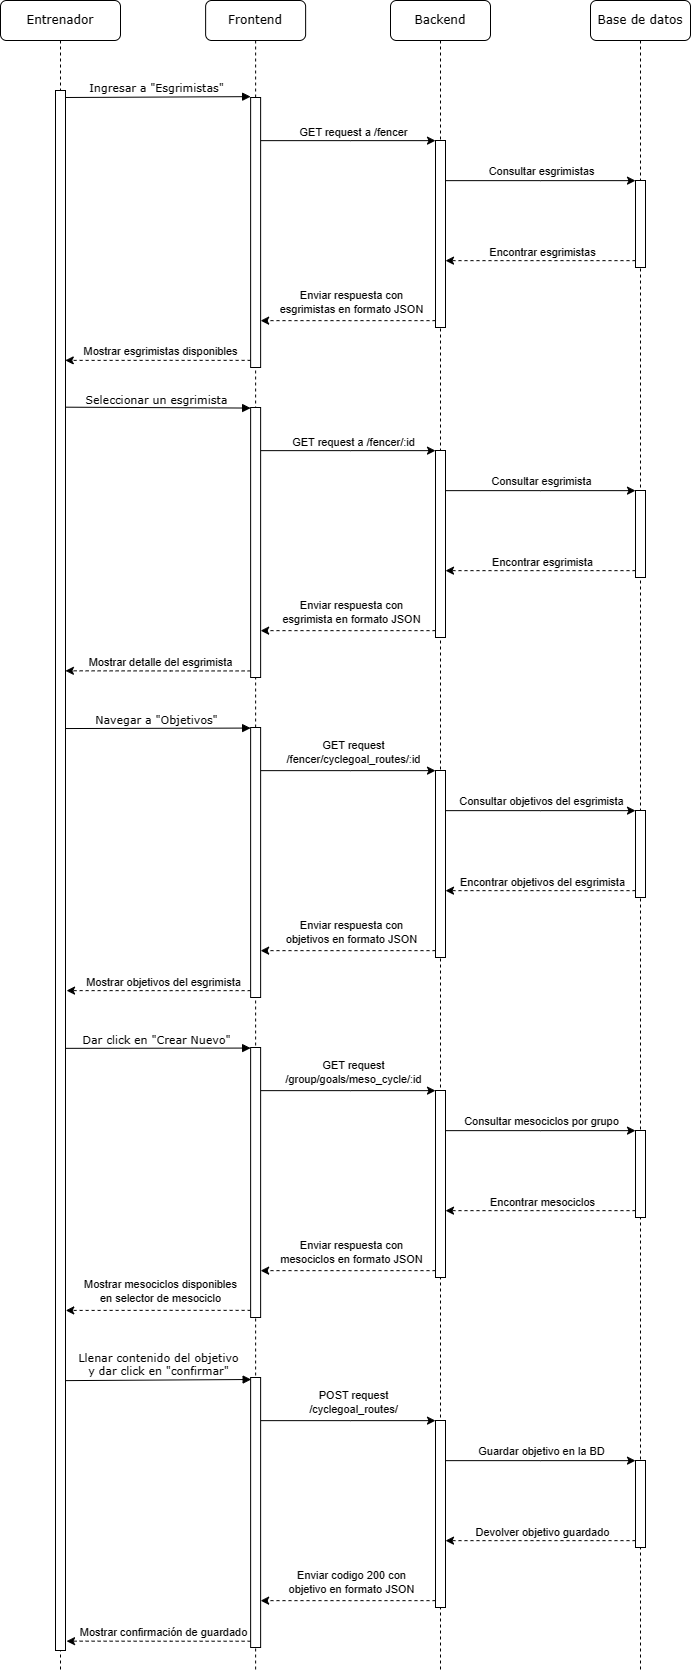

The diagram above was exported from draw.io. Its source (the exported page's mxGraphModel, read from the mxfile embedded in the PNG):
<mxGraphModel dx="3617" dy="2131" grid="1" gridSize="10" guides="1" tooltips="1" connect="1" arrows="1" fold="1" page="1" pageScale="1" pageWidth="850" pageHeight="1100" math="0" shadow="0">
  <root>
    <mxCell id="0" />
    <mxCell id="1" parent="0" />
    <mxCell id="2" value="Backend" style="shape=umlLifeline;perimeter=lifelinePerimeter;whiteSpace=wrap;html=1;container=0;collapsible=0;recursiveResize=0;outlineConnect=0;rounded=1;shadow=0;comic=0;labelBackgroundColor=none;strokeWidth=1;fontFamily=Verdana;fontSize=12;align=center;" vertex="1" parent="1">
      <mxGeometry x="620" y="90" width="100" height="1670" as="geometry" />
    </mxCell>
    <mxCell id="3" value="Base de datos" style="shape=umlLifeline;perimeter=lifelinePerimeter;whiteSpace=wrap;html=1;container=0;collapsible=0;recursiveResize=0;outlineConnect=0;rounded=1;shadow=0;comic=0;labelBackgroundColor=none;strokeWidth=1;fontFamily=Verdana;fontSize=12;align=center;" vertex="1" parent="1">
      <mxGeometry x="820" y="90" width="100" height="1670" as="geometry" />
    </mxCell>
    <mxCell id="4" value="Entrenador" style="shape=umlLifeline;perimeter=lifelinePerimeter;whiteSpace=wrap;html=1;container=0;collapsible=0;recursiveResize=0;outlineConnect=0;rounded=1;shadow=0;comic=0;labelBackgroundColor=none;strokeWidth=1;fontFamily=Verdana;fontSize=12;align=center;" vertex="1" parent="1">
      <mxGeometry x="230" y="90" width="120" height="1670" as="geometry" />
    </mxCell>
    <mxCell id="5" value="Frontend" style="shape=umlLifeline;perimeter=lifelinePerimeter;whiteSpace=wrap;html=1;container=0;collapsible=0;recursiveResize=0;outlineConnect=0;rounded=1;shadow=0;comic=0;labelBackgroundColor=none;strokeWidth=1;fontFamily=Verdana;fontSize=12;align=center;" vertex="1" parent="1">
      <mxGeometry x="435.13" y="90" width="100" height="1670" as="geometry" />
    </mxCell>
    <mxCell id="6" value="" style="html=1;points=[];perimeter=orthogonalPerimeter;rounded=0;shadow=0;comic=0;labelBackgroundColor=none;strokeWidth=1;fontFamily=Verdana;fontSize=12;align=center;" vertex="1" parent="1">
      <mxGeometry x="285" y="180" width="10" height="1560" as="geometry" />
    </mxCell>
    <mxCell id="7" style="edgeStyle=orthogonalEdgeStyle;rounded=0;orthogonalLoop=1;jettySize=auto;html=1;" edge="1" source="11" target="14" parent="1">
      <mxGeometry relative="1" as="geometry">
        <Array as="points">
          <mxPoint x="770" y="270" />
          <mxPoint x="770" y="270" />
        </Array>
      </mxGeometry>
    </mxCell>
    <mxCell id="8" value="Consultar esgrimistas" style="edgeLabel;html=1;align=center;verticalAlign=middle;resizable=0;points=[];" vertex="1" connectable="0" parent="7">
      <mxGeometry x="-0.0632" relative="1" as="geometry">
        <mxPoint x="6" y="-11" as="offset" />
      </mxGeometry>
    </mxCell>
    <mxCell id="9" style="edgeStyle=orthogonalEdgeStyle;rounded=0;orthogonalLoop=1;jettySize=auto;html=1;dashed=1;" edge="1" source="11" target="20" parent="1">
      <mxGeometry relative="1" as="geometry">
        <Array as="points">
          <mxPoint x="580" y="410" />
          <mxPoint x="580" y="410" />
        </Array>
      </mxGeometry>
    </mxCell>
    <mxCell id="10" value="Enviar respuesta con &lt;br&gt;esgrimistas en formato JSON" style="edgeLabel;html=1;align=center;verticalAlign=middle;resizable=0;points=[];" vertex="1" connectable="0" parent="9">
      <mxGeometry x="-0.0183" y="1" relative="1" as="geometry">
        <mxPoint y="-21" as="offset" />
      </mxGeometry>
    </mxCell>
    <mxCell id="11" value="" style="html=1;points=[];perimeter=orthogonalPerimeter;rounded=0;shadow=0;comic=0;labelBackgroundColor=none;strokeWidth=1;fontFamily=Verdana;fontSize=12;align=center;" vertex="1" parent="1">
      <mxGeometry x="665" y="230" width="10" height="187" as="geometry" />
    </mxCell>
    <mxCell id="12" style="edgeStyle=orthogonalEdgeStyle;rounded=0;orthogonalLoop=1;jettySize=auto;html=1;dashed=1;" edge="1" source="14" target="11" parent="1">
      <mxGeometry relative="1" as="geometry">
        <Array as="points">
          <mxPoint x="770" y="350" />
          <mxPoint x="770" y="350" />
        </Array>
      </mxGeometry>
    </mxCell>
    <mxCell id="13" value="Encontrar esgrimistas" style="edgeLabel;html=1;align=center;verticalAlign=middle;resizable=0;points=[];" vertex="1" connectable="0" parent="12">
      <mxGeometry x="-0.0211" y="3" relative="1" as="geometry">
        <mxPoint y="-13" as="offset" />
      </mxGeometry>
    </mxCell>
    <mxCell id="14" value="" style="html=1;points=[];perimeter=orthogonalPerimeter;rounded=0;shadow=0;comic=0;labelBackgroundColor=none;strokeWidth=1;fontFamily=Verdana;fontSize=12;align=center;" vertex="1" parent="1">
      <mxGeometry x="865" y="270" width="10" height="87" as="geometry" />
    </mxCell>
    <mxCell id="15" value="Ingresar a &quot;Esgrimistas&quot;" style="html=1;verticalAlign=bottom;endArrow=block;entryX=0;entryY=0;labelBackgroundColor=none;fontFamily=Verdana;fontSize=11;edgeStyle=elbowEdgeStyle;elbow=vertical;" edge="1" target="20" parent="1">
      <mxGeometry x="-0.0061" relative="1" as="geometry">
        <mxPoint x="295" y="187" as="sourcePoint" />
        <mxPoint as="offset" />
      </mxGeometry>
    </mxCell>
    <mxCell id="16" style="edgeStyle=orthogonalEdgeStyle;rounded=0;orthogonalLoop=1;jettySize=auto;html=1;" edge="1" source="20" target="11" parent="1">
      <mxGeometry relative="1" as="geometry">
        <Array as="points">
          <mxPoint x="580" y="230" />
          <mxPoint x="580" y="230" />
        </Array>
      </mxGeometry>
    </mxCell>
    <mxCell id="17" value="GET request a /fencer" style="edgeLabel;html=1;align=center;verticalAlign=middle;resizable=0;points=[];" vertex="1" connectable="0" parent="16">
      <mxGeometry x="0.1308" y="1" relative="1" as="geometry">
        <mxPoint x="-9" y="-9" as="offset" />
      </mxGeometry>
    </mxCell>
    <mxCell id="18" style="edgeStyle=orthogonalEdgeStyle;rounded=0;orthogonalLoop=1;jettySize=auto;html=1;entryX=0.976;entryY=0.173;entryDx=0;entryDy=0;entryPerimeter=0;dashed=1;" edge="1" source="20" target="6" parent="1">
      <mxGeometry relative="1" as="geometry">
        <Array as="points">
          <mxPoint x="400" y="450" />
        </Array>
        <mxPoint x="300" y="450" as="targetPoint" />
      </mxGeometry>
    </mxCell>
    <mxCell id="19" value="Mostrar esgrimistas disponibles" style="edgeLabel;html=1;align=center;verticalAlign=middle;resizable=0;points=[];" vertex="1" connectable="0" parent="18">
      <mxGeometry x="0.2258" y="3" relative="1" as="geometry">
        <mxPoint x="23" y="-13" as="offset" />
      </mxGeometry>
    </mxCell>
    <mxCell id="20" value="" style="html=1;points=[];perimeter=orthogonalPerimeter;rounded=0;shadow=0;comic=0;labelBackgroundColor=none;strokeWidth=1;fontFamily=Verdana;fontSize=12;align=center;" vertex="1" parent="1">
      <mxGeometry x="480.13" y="187" width="10" height="270" as="geometry" />
    </mxCell>
    <mxCell id="21" style="edgeStyle=orthogonalEdgeStyle;rounded=0;orthogonalLoop=1;jettySize=auto;html=1;" edge="1" source="25" target="28" parent="1">
      <mxGeometry relative="1" as="geometry">
        <Array as="points">
          <mxPoint x="770" y="580" />
          <mxPoint x="770" y="580" />
        </Array>
      </mxGeometry>
    </mxCell>
    <mxCell id="22" value="Consultar esgrimista" style="edgeLabel;html=1;align=center;verticalAlign=middle;resizable=0;points=[];" vertex="1" connectable="0" parent="21">
      <mxGeometry x="-0.0632" relative="1" as="geometry">
        <mxPoint x="6" y="-11" as="offset" />
      </mxGeometry>
    </mxCell>
    <mxCell id="23" style="edgeStyle=orthogonalEdgeStyle;rounded=0;orthogonalLoop=1;jettySize=auto;html=1;dashed=1;" edge="1" source="25" target="34" parent="1">
      <mxGeometry relative="1" as="geometry">
        <Array as="points">
          <mxPoint x="580" y="720" />
          <mxPoint x="580" y="720" />
        </Array>
      </mxGeometry>
    </mxCell>
    <mxCell id="24" value="Enviar respuesta con &lt;br&gt;esgrimista en formato JSON" style="edgeLabel;html=1;align=center;verticalAlign=middle;resizable=0;points=[];" vertex="1" connectable="0" parent="23">
      <mxGeometry x="-0.0183" y="1" relative="1" as="geometry">
        <mxPoint y="-21" as="offset" />
      </mxGeometry>
    </mxCell>
    <mxCell id="25" value="" style="html=1;points=[];perimeter=orthogonalPerimeter;rounded=0;shadow=0;comic=0;labelBackgroundColor=none;strokeWidth=1;fontFamily=Verdana;fontSize=12;align=center;" vertex="1" parent="1">
      <mxGeometry x="665" y="540" width="10" height="187" as="geometry" />
    </mxCell>
    <mxCell id="26" style="edgeStyle=orthogonalEdgeStyle;rounded=0;orthogonalLoop=1;jettySize=auto;html=1;dashed=1;" edge="1" source="28" target="25" parent="1">
      <mxGeometry relative="1" as="geometry">
        <Array as="points">
          <mxPoint x="770" y="660" />
          <mxPoint x="770" y="660" />
        </Array>
      </mxGeometry>
    </mxCell>
    <mxCell id="27" value="Encontrar esgrimista" style="edgeLabel;html=1;align=center;verticalAlign=middle;resizable=0;points=[];" vertex="1" connectable="0" parent="26">
      <mxGeometry x="-0.0211" y="3" relative="1" as="geometry">
        <mxPoint y="-13" as="offset" />
      </mxGeometry>
    </mxCell>
    <mxCell id="28" value="" style="html=1;points=[];perimeter=orthogonalPerimeter;rounded=0;shadow=0;comic=0;labelBackgroundColor=none;strokeWidth=1;fontFamily=Verdana;fontSize=12;align=center;" vertex="1" parent="1">
      <mxGeometry x="865" y="580" width="10" height="87" as="geometry" />
    </mxCell>
    <mxCell id="29" value="Seleccionar un esgrimista" style="html=1;verticalAlign=bottom;endArrow=block;entryX=0;entryY=0;labelBackgroundColor=none;fontFamily=Verdana;fontSize=11;edgeStyle=elbowEdgeStyle;elbow=vertical;exitX=1.04;exitY=0.203;exitDx=0;exitDy=0;exitPerimeter=0;" edge="1" source="6" target="34" parent="1">
      <mxGeometry x="-0.0061" relative="1" as="geometry">
        <mxPoint x="300" y="497" as="sourcePoint" />
        <mxPoint as="offset" />
      </mxGeometry>
    </mxCell>
    <mxCell id="30" style="edgeStyle=orthogonalEdgeStyle;rounded=0;orthogonalLoop=1;jettySize=auto;html=1;" edge="1" source="34" target="25" parent="1">
      <mxGeometry relative="1" as="geometry">
        <Array as="points">
          <mxPoint x="580" y="540" />
          <mxPoint x="580" y="540" />
        </Array>
      </mxGeometry>
    </mxCell>
    <mxCell id="31" value="GET request a /fencer/:id" style="edgeLabel;html=1;align=center;verticalAlign=middle;resizable=0;points=[];" vertex="1" connectable="0" parent="30">
      <mxGeometry x="0.1308" y="1" relative="1" as="geometry">
        <mxPoint x="-9" y="-9" as="offset" />
      </mxGeometry>
    </mxCell>
    <mxCell id="32" style="edgeStyle=orthogonalEdgeStyle;rounded=0;orthogonalLoop=1;jettySize=auto;html=1;entryX=0.992;entryY=0.372;entryDx=0;entryDy=0;entryPerimeter=0;dashed=1;" edge="1" source="34" target="6" parent="1">
      <mxGeometry relative="1" as="geometry">
        <Array as="points">
          <mxPoint x="400" y="760" />
        </Array>
        <mxPoint x="310" y="760" as="targetPoint" />
      </mxGeometry>
    </mxCell>
    <mxCell id="33" value="Mostrar detalle del esgrimista" style="edgeLabel;html=1;align=center;verticalAlign=middle;resizable=0;points=[];" vertex="1" connectable="0" parent="32">
      <mxGeometry x="0.2258" y="3" relative="1" as="geometry">
        <mxPoint x="23" y="-13" as="offset" />
      </mxGeometry>
    </mxCell>
    <mxCell id="34" value="" style="html=1;points=[];perimeter=orthogonalPerimeter;rounded=0;shadow=0;comic=0;labelBackgroundColor=none;strokeWidth=1;fontFamily=Verdana;fontSize=12;align=center;" vertex="1" parent="1">
      <mxGeometry x="480.13" y="497" width="10" height="270" as="geometry" />
    </mxCell>
    <mxCell id="35" style="edgeStyle=orthogonalEdgeStyle;rounded=0;orthogonalLoop=1;jettySize=auto;html=1;" edge="1" source="39" target="42" parent="1">
      <mxGeometry relative="1" as="geometry">
        <Array as="points">
          <mxPoint x="770" y="900" />
          <mxPoint x="770" y="900" />
        </Array>
      </mxGeometry>
    </mxCell>
    <mxCell id="36" value="Consultar objetivos del esgrimista" style="edgeLabel;html=1;align=center;verticalAlign=middle;resizable=0;points=[];" vertex="1" connectable="0" parent="35">
      <mxGeometry x="-0.0632" relative="1" as="geometry">
        <mxPoint x="6" y="-11" as="offset" />
      </mxGeometry>
    </mxCell>
    <mxCell id="37" style="edgeStyle=orthogonalEdgeStyle;rounded=0;orthogonalLoop=1;jettySize=auto;html=1;dashed=1;" edge="1" source="39" target="48" parent="1">
      <mxGeometry relative="1" as="geometry">
        <Array as="points">
          <mxPoint x="580" y="1040" />
          <mxPoint x="580" y="1040" />
        </Array>
      </mxGeometry>
    </mxCell>
    <mxCell id="38" value="Enviar respuesta con &lt;br&gt;objetivos en formato JSON" style="edgeLabel;html=1;align=center;verticalAlign=middle;resizable=0;points=[];" vertex="1" connectable="0" parent="37">
      <mxGeometry x="-0.0183" y="1" relative="1" as="geometry">
        <mxPoint y="-21" as="offset" />
      </mxGeometry>
    </mxCell>
    <mxCell id="39" value="" style="html=1;points=[];perimeter=orthogonalPerimeter;rounded=0;shadow=0;comic=0;labelBackgroundColor=none;strokeWidth=1;fontFamily=Verdana;fontSize=12;align=center;" vertex="1" parent="1">
      <mxGeometry x="665" y="860" width="10" height="187" as="geometry" />
    </mxCell>
    <mxCell id="40" style="edgeStyle=orthogonalEdgeStyle;rounded=0;orthogonalLoop=1;jettySize=auto;html=1;dashed=1;" edge="1" source="42" target="39" parent="1">
      <mxGeometry relative="1" as="geometry">
        <Array as="points">
          <mxPoint x="770" y="980" />
          <mxPoint x="770" y="980" />
        </Array>
      </mxGeometry>
    </mxCell>
    <mxCell id="41" value="Encontrar objetivos del esgrimista" style="edgeLabel;html=1;align=center;verticalAlign=middle;resizable=0;points=[];" vertex="1" connectable="0" parent="40">
      <mxGeometry x="-0.0211" y="3" relative="1" as="geometry">
        <mxPoint y="-13" as="offset" />
      </mxGeometry>
    </mxCell>
    <mxCell id="42" value="" style="html=1;points=[];perimeter=orthogonalPerimeter;rounded=0;shadow=0;comic=0;labelBackgroundColor=none;strokeWidth=1;fontFamily=Verdana;fontSize=12;align=center;" vertex="1" parent="1">
      <mxGeometry x="865" y="900" width="10" height="87" as="geometry" />
    </mxCell>
    <mxCell id="43" value="Navegar a &quot;Objetivos&quot;" style="html=1;verticalAlign=bottom;endArrow=block;entryX=0;entryY=0;labelBackgroundColor=none;fontFamily=Verdana;fontSize=11;edgeStyle=elbowEdgeStyle;elbow=vertical;exitX=0.976;exitY=0.409;exitDx=0;exitDy=0;exitPerimeter=0;" edge="1" source="6" target="48" parent="1">
      <mxGeometry x="-0.0061" relative="1" as="geometry">
        <mxPoint x="300" y="820" as="sourcePoint" />
        <mxPoint as="offset" />
      </mxGeometry>
    </mxCell>
    <mxCell id="44" style="edgeStyle=orthogonalEdgeStyle;rounded=0;orthogonalLoop=1;jettySize=auto;html=1;" edge="1" source="48" target="39" parent="1">
      <mxGeometry relative="1" as="geometry">
        <Array as="points">
          <mxPoint x="580" y="860" />
          <mxPoint x="580" y="860" />
        </Array>
      </mxGeometry>
    </mxCell>
    <mxCell id="45" value="GET request &lt;br&gt;/fencer/cyclegoal_routes/:id" style="edgeLabel;html=1;align=center;verticalAlign=middle;resizable=0;points=[];" vertex="1" connectable="0" parent="44">
      <mxGeometry x="0.1308" y="1" relative="1" as="geometry">
        <mxPoint x="-9" y="-19" as="offset" />
      </mxGeometry>
    </mxCell>
    <mxCell id="46" style="edgeStyle=orthogonalEdgeStyle;rounded=0;orthogonalLoop=1;jettySize=auto;html=1;entryX=1.104;entryY=0.577;entryDx=0;entryDy=0;entryPerimeter=0;dashed=1;" edge="1" source="48" target="6" parent="1">
      <mxGeometry relative="1" as="geometry">
        <Array as="points">
          <mxPoint x="400" y="1080" />
        </Array>
        <mxPoint x="310" y="1080" as="targetPoint" />
      </mxGeometry>
    </mxCell>
    <mxCell id="47" value="Mostrar objetivos del esgrimista" style="edgeLabel;html=1;align=center;verticalAlign=middle;resizable=0;points=[];" vertex="1" connectable="0" parent="46">
      <mxGeometry x="0.2258" y="3" relative="1" as="geometry">
        <mxPoint x="23" y="-13" as="offset" />
      </mxGeometry>
    </mxCell>
    <mxCell id="48" value="" style="html=1;points=[];perimeter=orthogonalPerimeter;rounded=0;shadow=0;comic=0;labelBackgroundColor=none;strokeWidth=1;fontFamily=Verdana;fontSize=12;align=center;" vertex="1" parent="1">
      <mxGeometry x="480.13" y="817" width="10" height="270" as="geometry" />
    </mxCell>
    <mxCell id="49" style="edgeStyle=orthogonalEdgeStyle;rounded=0;orthogonalLoop=1;jettySize=auto;html=1;" edge="1" source="53" target="56" parent="1">
      <mxGeometry relative="1" as="geometry">
        <Array as="points">
          <mxPoint x="770" y="1220" />
          <mxPoint x="770" y="1220" />
        </Array>
      </mxGeometry>
    </mxCell>
    <mxCell id="50" value="Consultar mesociclos por grupo" style="edgeLabel;html=1;align=center;verticalAlign=middle;resizable=0;points=[];" vertex="1" connectable="0" parent="49">
      <mxGeometry x="-0.0632" relative="1" as="geometry">
        <mxPoint x="6" y="-11" as="offset" />
      </mxGeometry>
    </mxCell>
    <mxCell id="51" style="edgeStyle=orthogonalEdgeStyle;rounded=0;orthogonalLoop=1;jettySize=auto;html=1;dashed=1;" edge="1" source="53" target="62" parent="1">
      <mxGeometry relative="1" as="geometry">
        <Array as="points">
          <mxPoint x="580" y="1360" />
          <mxPoint x="580" y="1360" />
        </Array>
      </mxGeometry>
    </mxCell>
    <mxCell id="52" value="Enviar respuesta con &lt;br&gt;mesociclos en formato JSON" style="edgeLabel;html=1;align=center;verticalAlign=middle;resizable=0;points=[];" vertex="1" connectable="0" parent="51">
      <mxGeometry x="-0.0183" y="1" relative="1" as="geometry">
        <mxPoint y="-21" as="offset" />
      </mxGeometry>
    </mxCell>
    <mxCell id="53" value="" style="html=1;points=[];perimeter=orthogonalPerimeter;rounded=0;shadow=0;comic=0;labelBackgroundColor=none;strokeWidth=1;fontFamily=Verdana;fontSize=12;align=center;" vertex="1" parent="1">
      <mxGeometry x="665" y="1180" width="10" height="187" as="geometry" />
    </mxCell>
    <mxCell id="54" style="edgeStyle=orthogonalEdgeStyle;rounded=0;orthogonalLoop=1;jettySize=auto;html=1;dashed=1;" edge="1" source="56" target="53" parent="1">
      <mxGeometry relative="1" as="geometry">
        <Array as="points">
          <mxPoint x="770" y="1300" />
          <mxPoint x="770" y="1300" />
        </Array>
      </mxGeometry>
    </mxCell>
    <mxCell id="55" value="Encontrar mesociclos" style="edgeLabel;html=1;align=center;verticalAlign=middle;resizable=0;points=[];" vertex="1" connectable="0" parent="54">
      <mxGeometry x="-0.0211" y="3" relative="1" as="geometry">
        <mxPoint y="-13" as="offset" />
      </mxGeometry>
    </mxCell>
    <mxCell id="56" value="" style="html=1;points=[];perimeter=orthogonalPerimeter;rounded=0;shadow=0;comic=0;labelBackgroundColor=none;strokeWidth=1;fontFamily=Verdana;fontSize=12;align=center;" vertex="1" parent="1">
      <mxGeometry x="865" y="1220" width="10" height="87" as="geometry" />
    </mxCell>
    <mxCell id="57" value="Dar click en &quot;Crear Nuevo&quot;" style="html=1;verticalAlign=bottom;endArrow=block;entryX=0;entryY=0;labelBackgroundColor=none;fontFamily=Verdana;fontSize=11;edgeStyle=elbowEdgeStyle;elbow=vertical;exitX=1.008;exitY=0.614;exitDx=0;exitDy=0;exitPerimeter=0;" edge="1" source="6" target="62" parent="1">
      <mxGeometry x="-0.0061" relative="1" as="geometry">
        <mxPoint x="300" y="1140" as="sourcePoint" />
        <mxPoint as="offset" />
      </mxGeometry>
    </mxCell>
    <mxCell id="58" style="edgeStyle=orthogonalEdgeStyle;rounded=0;orthogonalLoop=1;jettySize=auto;html=1;" edge="1" source="62" target="53" parent="1">
      <mxGeometry relative="1" as="geometry">
        <Array as="points">
          <mxPoint x="580" y="1180" />
          <mxPoint x="580" y="1180" />
        </Array>
      </mxGeometry>
    </mxCell>
    <mxCell id="59" value="GET request &lt;br&gt;/group/goals/meso_cycle/:id" style="edgeLabel;html=1;align=center;verticalAlign=middle;resizable=0;points=[];" vertex="1" connectable="0" parent="58">
      <mxGeometry x="0.1308" y="1" relative="1" as="geometry">
        <mxPoint x="-9" y="-19" as="offset" />
      </mxGeometry>
    </mxCell>
    <mxCell id="60" style="edgeStyle=orthogonalEdgeStyle;rounded=0;orthogonalLoop=1;jettySize=auto;html=1;entryX=1.024;entryY=0.782;entryDx=0;entryDy=0;entryPerimeter=0;dashed=1;" edge="1" source="62" target="6" parent="1">
      <mxGeometry relative="1" as="geometry">
        <Array as="points">
          <mxPoint x="400" y="1400" />
        </Array>
        <mxPoint x="310" y="1400" as="targetPoint" />
      </mxGeometry>
    </mxCell>
    <mxCell id="61" value="Mostrar mesociclos disponibles&lt;br&gt;en selector de mesociclo" style="edgeLabel;html=1;align=center;verticalAlign=middle;resizable=0;points=[];" vertex="1" connectable="0" parent="60">
      <mxGeometry x="0.2258" y="3" relative="1" as="geometry">
        <mxPoint x="23" y="-23" as="offset" />
      </mxGeometry>
    </mxCell>
    <mxCell id="62" value="" style="html=1;points=[];perimeter=orthogonalPerimeter;rounded=0;shadow=0;comic=0;labelBackgroundColor=none;strokeWidth=1;fontFamily=Verdana;fontSize=12;align=center;" vertex="1" parent="1">
      <mxGeometry x="480.13" y="1137" width="10" height="270" as="geometry" />
    </mxCell>
    <mxCell id="63" style="edgeStyle=orthogonalEdgeStyle;rounded=0;orthogonalLoop=1;jettySize=auto;html=1;" edge="1" source="67" target="70" parent="1">
      <mxGeometry relative="1" as="geometry">
        <Array as="points">
          <mxPoint x="770" y="1550" />
          <mxPoint x="770" y="1550" />
        </Array>
      </mxGeometry>
    </mxCell>
    <mxCell id="64" value="Guardar objetivo en la BD" style="edgeLabel;html=1;align=center;verticalAlign=middle;resizable=0;points=[];" vertex="1" connectable="0" parent="63">
      <mxGeometry x="-0.0632" relative="1" as="geometry">
        <mxPoint x="6" y="-11" as="offset" />
      </mxGeometry>
    </mxCell>
    <mxCell id="65" style="edgeStyle=orthogonalEdgeStyle;rounded=0;orthogonalLoop=1;jettySize=auto;html=1;dashed=1;" edge="1" source="67" target="76" parent="1">
      <mxGeometry relative="1" as="geometry">
        <Array as="points">
          <mxPoint x="580" y="1690" />
          <mxPoint x="580" y="1690" />
        </Array>
      </mxGeometry>
    </mxCell>
    <mxCell id="66" value="Enviar codigo 200 con &lt;br&gt;objetivo en formato JSON" style="edgeLabel;html=1;align=center;verticalAlign=middle;resizable=0;points=[];" vertex="1" connectable="0" parent="65">
      <mxGeometry x="-0.0183" y="1" relative="1" as="geometry">
        <mxPoint y="-21" as="offset" />
      </mxGeometry>
    </mxCell>
    <mxCell id="67" value="" style="html=1;points=[];perimeter=orthogonalPerimeter;rounded=0;shadow=0;comic=0;labelBackgroundColor=none;strokeWidth=1;fontFamily=Verdana;fontSize=12;align=center;" vertex="1" parent="1">
      <mxGeometry x="665" y="1510" width="10" height="187" as="geometry" />
    </mxCell>
    <mxCell id="68" style="edgeStyle=orthogonalEdgeStyle;rounded=0;orthogonalLoop=1;jettySize=auto;html=1;dashed=1;" edge="1" source="70" target="67" parent="1">
      <mxGeometry relative="1" as="geometry">
        <Array as="points">
          <mxPoint x="770" y="1630" />
          <mxPoint x="770" y="1630" />
        </Array>
      </mxGeometry>
    </mxCell>
    <mxCell id="69" value="Devolver objetivo guardado" style="edgeLabel;html=1;align=center;verticalAlign=middle;resizable=0;points=[];" vertex="1" connectable="0" parent="68">
      <mxGeometry x="-0.0211" y="3" relative="1" as="geometry">
        <mxPoint y="-13" as="offset" />
      </mxGeometry>
    </mxCell>
    <mxCell id="70" value="" style="html=1;points=[];perimeter=orthogonalPerimeter;rounded=0;shadow=0;comic=0;labelBackgroundColor=none;strokeWidth=1;fontFamily=Verdana;fontSize=12;align=center;" vertex="1" parent="1">
      <mxGeometry x="865" y="1550" width="10" height="87" as="geometry" />
    </mxCell>
    <mxCell id="71" value="Llenar contenido del objetivo&lt;br&gt;y dar click en &quot;confirmar&quot;" style="html=1;verticalAlign=bottom;endArrow=block;entryX=0.052;entryY=0.004;labelBackgroundColor=none;fontFamily=Verdana;fontSize=11;edgeStyle=elbowEdgeStyle;elbow=vertical;exitX=0.992;exitY=0.827;exitDx=0;exitDy=0;exitPerimeter=0;entryDx=0;entryDy=0;entryPerimeter=0;" edge="1" source="6" target="76" parent="1">
      <mxGeometry x="-0.0061" relative="1" as="geometry">
        <mxPoint x="300" y="1470" as="sourcePoint" />
        <mxPoint as="offset" />
      </mxGeometry>
    </mxCell>
    <mxCell id="72" style="edgeStyle=orthogonalEdgeStyle;rounded=0;orthogonalLoop=1;jettySize=auto;html=1;" edge="1" source="76" target="67" parent="1">
      <mxGeometry relative="1" as="geometry">
        <Array as="points">
          <mxPoint x="580" y="1510" />
          <mxPoint x="580" y="1510" />
        </Array>
      </mxGeometry>
    </mxCell>
    <mxCell id="73" value="POST request &lt;br&gt;/cyclegoal_routes/" style="edgeLabel;html=1;align=center;verticalAlign=middle;resizable=0;points=[];" vertex="1" connectable="0" parent="72">
      <mxGeometry x="0.1308" y="1" relative="1" as="geometry">
        <mxPoint x="-9" y="-19" as="offset" />
      </mxGeometry>
    </mxCell>
    <mxCell id="74" style="edgeStyle=orthogonalEdgeStyle;rounded=0;orthogonalLoop=1;jettySize=auto;html=1;entryX=1.104;entryY=0.994;entryDx=0;entryDy=0;entryPerimeter=0;dashed=1;" edge="1" source="76" target="6" parent="1">
      <mxGeometry relative="1" as="geometry">
        <Array as="points">
          <mxPoint x="400" y="1730" />
        </Array>
        <mxPoint x="310" y="1730" as="targetPoint" />
      </mxGeometry>
    </mxCell>
    <mxCell id="75" value="Mostrar confirmación de guardado" style="edgeLabel;html=1;align=center;verticalAlign=middle;resizable=0;points=[];" vertex="1" connectable="0" parent="74">
      <mxGeometry x="0.2258" y="3" relative="1" as="geometry">
        <mxPoint x="23" y="-13" as="offset" />
      </mxGeometry>
    </mxCell>
    <mxCell id="76" value="" style="html=1;points=[];perimeter=orthogonalPerimeter;rounded=0;shadow=0;comic=0;labelBackgroundColor=none;strokeWidth=1;fontFamily=Verdana;fontSize=12;align=center;" vertex="1" parent="1">
      <mxGeometry x="480.13" y="1467" width="10" height="270" as="geometry" />
    </mxCell>
  </root>
</mxGraphModel>